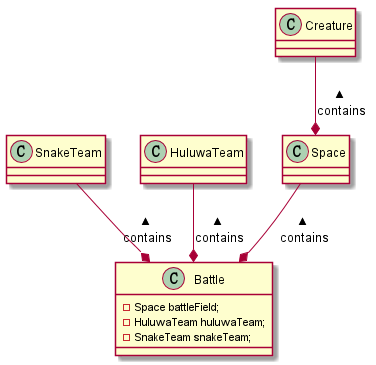

The diagram above was rendered by PlantUML. Its source (embedded in the PNG):
@startuml

class Battle {
    - Space battleField;
    - HuluwaTeam huluwaTeam;
    - SnakeTeam snakeTeam;
}

Battle *-up- Space :contains >
Space *-up- Creature :contains >
Battle *-up- HuluwaTeam :contains >
Battle *-up- SnakeTeam :contains >

@enduml